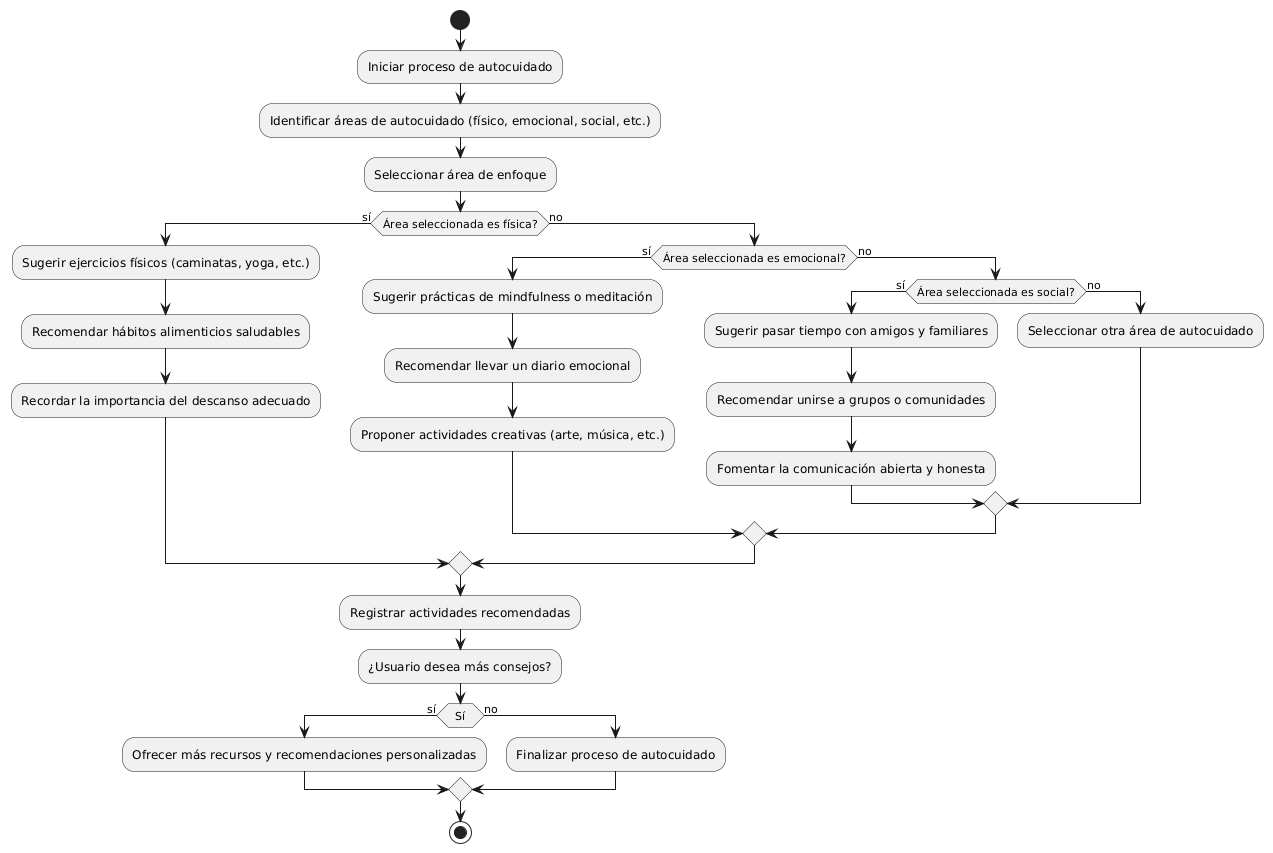

The diagram above was rendered by PlantUML. Its source (embedded in the PNG):
@startuml
start
:Iniciar proceso de autocuidado;
:Identificar áreas de autocuidado (físico, emocional, social, etc.);
:Seleccionar área de enfoque;

if (Área seleccionada es física?) then (sí)
    :Sugerir ejercicios físicos (caminatas, yoga, etc.);
    :Recomendar hábitos alimenticios saludables;
    :Recordar la importancia del descanso adecuado;

else (no)
    if (Área seleccionada es emocional?) then (sí)
        :Sugerir prácticas de mindfulness o meditación;
        :Recomendar llevar un diario emocional;
        :Proponer actividades creativas (arte, música, etc.);

    else (no)
        if (Área seleccionada es social?) then (sí)
            :Sugerir pasar tiempo con amigos y familiares;
            :Recomendar unirse a grupos o comunidades;
            :Fomentar la comunicación abierta y honesta;

        else (no)
            :Seleccionar otra área de autocuidado;
        endif
    endif
endif

:Registrar actividades recomendadas;
:¿Usuario desea más consejos?;
if (Sí) then (sí)
    :Ofrecer más recursos y recomendaciones personalizadas;
else (no)
    :Finalizar proceso de autocuidado;
endif

stop
@enduml